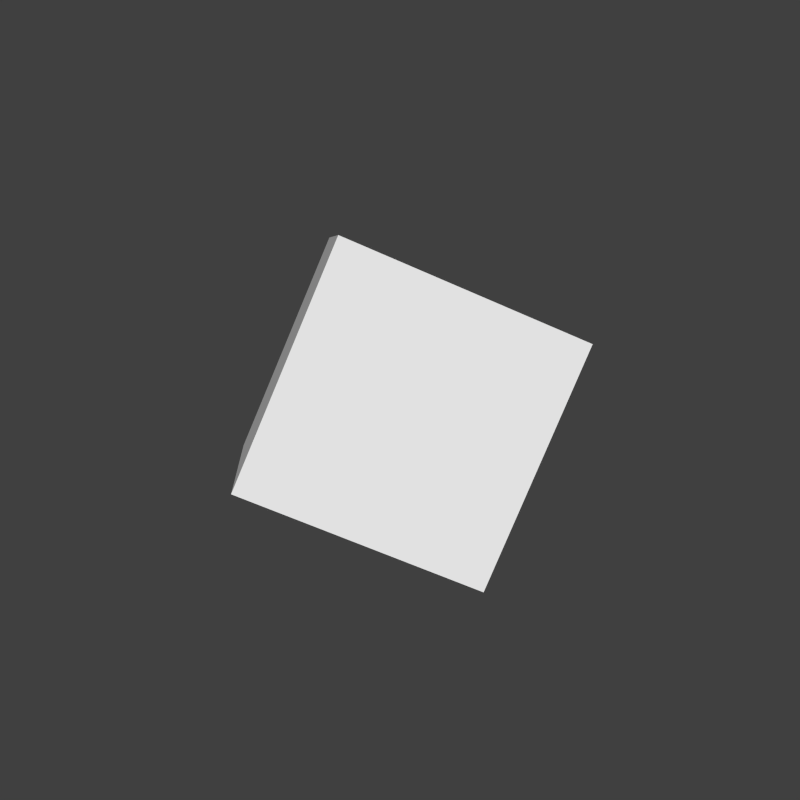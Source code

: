 # Source: endercrystalfacedir1.blend  (saved by Blender 2.76.0; exported with 4.5.12 LTS)
import bpy
from mathutils import Matrix  # noqa: F401  (used for matrix-valued properties, if any)

bpy.ops.wm.read_factory_settings(use_empty=True)
scene = bpy.context.scene
scene.name = 'Scene'

# ---- collections
col_collection_1 = bpy.data.collections.new('Collection 1'); scene.collection.children.link(col_collection_1)

# ---- world
world_world = bpy.data.worlds.new('World'); scene.world = world_world
world_world.color = (0.05088, 0.05088, 0.05088)
world_world.use_sun_shadow = False
world_world.sun_shadow_jitter_overblur = 0.0
world_world.cycles.sampling_method = 'MANUAL'
world_world.cycles.sample_map_resolution = 256

# ---- meshes
me_cube_003 = bpy.data.meshes.new('Cube.003')
me_cube_003.from_pydata([(-1.0, -1.0, -1.0), (-1.0, -1.0, 1.0), (-1.0, 1.0, -1.0), (-1.0, 1.0, 1.0), (1.0, -1.0, -1.0), (1.0, -1.0, 1.0), (1.0, 1.0, -1.0), (1.0, 1.0, 1.0)], [], [(1, 3, 2, 0), (3, 7, 6, 2), (7, 5, 4, 6), (5, 1, 0, 4), (0, 2, 6, 4), (5, 7, 3, 1)])
_uv = me_cube_003.uv_layers.new(name='UVMap')
_uv.uv.foreach_set('vector', [0.0, 0.5, 0.125, 0.5, 0.125, 0.75, 0.0, 0.75, 0.375, 0.5, 0.5, 0.5, 0.5, 0.75, 0.375, 0.75, 0.25, 0.5, 0.375, 0.5, 0.375, 0.75, 0.25, 0.75, 0.125, 0.5, 0.25, 0.5, 0.25, 0.75, 0.125, 0.75, 0.25, 0.75, 0.375, 0.75, 0.375, 1.0, 0.25, 1.0, 0.125, 0.75, 0.25, 0.75, 0.25, 1.0, 0.125, 1.0])
me_cube_003.use_remesh_preserve_volume = False
me_cube_003.use_remesh_preserve_attributes = False
me_cube_003.use_mirror_vertex_groups = False
me_cube_003.update()
me_cube_001 = bpy.data.meshes.new('Cube.001')
me_cube_001.from_pydata([(-1.0, -1.0, -1.0), (-1.0, -1.0, 1.0), (-1.0, 1.0, -1.0), (-1.0, 1.0, 1.0), (1.0, -1.0, -1.0), (1.0, -1.0, 1.0), (1.0, 1.0, -1.0), (1.0, 1.0, 1.0)], [], [(1, 3, 2, 0), (3, 7, 6, 2), (7, 5, 4, 6), (5, 1, 0, 4), (0, 2, 6, 4), (5, 7, 3, 1)])
_uv = me_cube_001.uv_layers.new(name='UVMap')
_uv.uv.foreach_set('vector', [0.5, 0.5, 0.625, 0.5, 0.625, 0.75, 0.5, 0.75, 0.875, 0.5, 1.0, 0.5, 1.0, 0.75, 0.875, 0.75, 0.75, 0.5, 0.875, 0.5, 0.875, 0.75, 0.75, 0.75, 0.625, 0.5, 0.75, 0.5, 0.75, 0.75, 0.625, 0.75, 0.75, 0.75, 0.875, 0.75, 0.875, 1.0, 0.75, 1.0, 0.625, 0.75, 0.75, 0.75, 0.75, 1.0, 0.625, 1.0])
me_cube_001.use_remesh_preserve_volume = False
me_cube_001.use_remesh_preserve_attributes = False
me_cube_001.use_mirror_vertex_groups = False
me_cube_001.update()
me_cube = bpy.data.meshes.new('Cube')
me_cube.from_pydata([(-1.0, -1.0, -1.0), (-1.0, -1.0, 1.0), (-1.0, 1.0, -1.0), (-1.0, 1.0, 1.0), (1.0, -1.0, -1.0), (1.0, -1.0, 1.0), (1.0, 1.0, -1.0), (1.0, 1.0, 1.0)], [], [(1, 3, 2, 0), (3, 7, 6, 2), (7, 5, 4, 6), (5, 1, 0, 4), (0, 2, 6, 4), (5, 7, 3, 1)])
_uv = me_cube.uv_layers.new(name='UVMap')
_uv.uv.foreach_set('vector', [0.0, 0.5, 0.125, 0.5, 0.125, 0.75, 0.0, 0.75, 0.375, 0.5, 0.5, 0.5, 0.5, 0.75, 0.375, 0.75, 0.25, 0.5, 0.375, 0.5, 0.375, 0.75, 0.25, 0.75, 0.125, 0.5, 0.25, 0.5, 0.25, 0.75, 0.125, 0.75, 0.25, 0.75, 0.375, 0.75, 0.375, 1.0, 0.25, 1.0, 0.125, 0.75, 0.25, 0.75, 0.25, 1.0, 0.125, 1.0])
me_cube.use_remesh_preserve_volume = False
me_cube.use_remesh_preserve_attributes = False
me_cube.use_mirror_vertex_groups = False
me_cube.update()
arm_armature_002 = bpy.data.armatures.new('Armature.002')  # bones are not reproduced

# ---- objects
ob_armature = bpy.data.objects.new('Armature', arm_armature_002)
ob_out_circle = bpy.data.objects.new('out.circle', me_cube_003)
ob_endercrystal = bpy.data.objects.new('endercrystal', me_cube_001)
ob_inner_circle = bpy.data.objects.new('inner.circle', me_cube)

# ---- transforms, parenting, visibility, modifiers, constraints
ob_armature.location = (0.0, 0.0, 1.853)
ob_armature.rotation_euler = (-1.204, -0.4091, -2.499)
ob_armature.show_in_front = True
ob_armature.lineart.crease_threshold = 0.0
ob_out_circle.parent = ob_armature
ob_out_circle.matrix_parent_inverse = Matrix(((1.0, 0.0, 0.0, -0.0), (0.0, 1.0, 0.0, -0.0), (0.0, 0.0, 1.0, -1.853), (0.0, 0.0, 0.0, 1.0)))
ob_out_circle.location = (0.0, 0.0, 1.853)
ob_out_circle.scale = (0.8126, 0.8126, 0.8126)
ob_out_circle.lineart.crease_threshold = 0.0
_vg = ob_out_circle.vertex_groups.new(name='endercrystal')
_vg = ob_out_circle.vertex_groups.new(name='inner')
_vg = ob_out_circle.vertex_groups.new(name='out')
_vg.add([0, 1, 2, 3, 4, 5, 6, 7], 1.0, 'REPLACE')
_m = ob_out_circle.modifiers.new('Armature', 'ARMATURE')
_m.object = ob_armature
ob_endercrystal.parent = ob_armature
ob_endercrystal.matrix_parent_inverse = Matrix(((1.0, 0.0, 0.0, -0.0), (0.0, 1.0, 0.0, -0.0), (0.0, 0.0, 1.0, -1.853), (0.0, 0.0, 0.0, 1.0)))
ob_endercrystal.location = (0.0, 0.0, 1.853)
ob_endercrystal.scale = (0.5, 0.5, 0.5)
ob_endercrystal.lineart.crease_threshold = 0.0
_vg = ob_endercrystal.vertex_groups.new(name='endercrystal')
_vg.add([0, 1, 2, 3, 4, 5, 6, 7], 1.0, 'REPLACE')
_vg = ob_endercrystal.vertex_groups.new(name='inner')
_vg = ob_endercrystal.vertex_groups.new(name='out')
_m = ob_endercrystal.modifiers.new('Armature', 'ARMATURE')
_m.object = ob_armature
ob_inner_circle.parent = ob_armature
ob_inner_circle.matrix_parent_inverse = Matrix(((1.0, 0.0, 0.0, -0.0), (0.0, 1.0, 0.0, -0.0), (0.0, 0.0, 1.0, -1.853), (0.0, 0.0, 0.0, 1.0)))
ob_inner_circle.location = (0.0, 0.0, 1.853)
ob_inner_circle.scale = (0.6154, 0.6154, 0.6154)
ob_inner_circle.lineart.crease_threshold = 0.0
_vg = ob_inner_circle.vertex_groups.new(name='endercrystal')
_vg = ob_inner_circle.vertex_groups.new(name='inner')
_vg.add([0, 1, 2, 3, 4, 5, 6, 7], 1.0, 'REPLACE')
_vg = ob_inner_circle.vertex_groups.new(name='out')
_m = ob_inner_circle.modifiers.new('Armature', 'ARMATURE')
_m.object = ob_armature

# ---- collection membership
col_collection_1.objects.link(ob_armature)
col_collection_1.objects.link(ob_out_circle)
col_collection_1.objects.link(ob_endercrystal)
col_collection_1.objects.link(ob_inner_circle)

# ---- scene / render settings (as saved in the file)
scene.frame_start = 1; scene.frame_end = 250; scene.frame_set(0)
scene.render.engine = 'BLENDER_EEVEE_NEXT'
scene.render.resolution_x = 500
scene.render.resolution_y = 500
scene.render.resolution_percentage = 50
scene.render.dither_intensity = 0.0
scene.render.film_transparent = True
scene.cycles.use_denoising = False
scene.cycles.samples = 10
scene.cycles.sampling_pattern = 'TABULATED_SOBOL'
scene.cycles.light_sampling_threshold = 0.0
scene.cycles.use_adaptive_sampling = False
scene.cycles.use_light_tree = False
scene.cycles.blur_glossy = 0.0
scene.cycles.pixel_filter_type = 'GAUSSIAN'
scene.cycles.sample_clamp_indirect = 0.0
scene.view_settings.view_transform = 'Standard'
bpy.context.view_layer.update()

# ---- added for rendering (the .blend has no active camera and no usable light): camera, sun
cam_auto = bpy.data.cameras.new('AutoCamera')
cam_auto.lens = 50.0
cam_auto.sensor_width = 36.0
cam_auto.clip_end = 1000.0
ob_auto_camera = bpy.data.objects.new('AutoCamera', cam_auto)
scene.collection.objects.link(ob_auto_camera)
ob_auto_camera.location = (4.17014, -5.00416, 5.18911)
ob_auto_camera.rotation_euler = (1.09748, -7.21219e-08, 0.694738)
scene.camera = ob_auto_camera
light_auto_sun = bpy.data.lights.new('AutoSun', 'SUN')
light_auto_sun.energy = 3.0
light_auto_sun.angle = 0.0523599
ob_auto_sun = bpy.data.objects.new('AutoSun', light_auto_sun)
scene.collection.objects.link(ob_auto_sun)
ob_auto_sun.rotation_euler = (0.872665, 0.174533, 0.523599)
bpy.context.view_layer.update()
